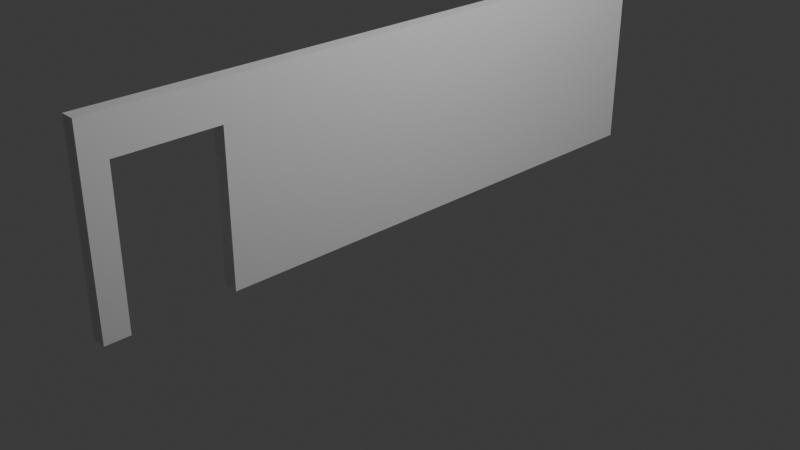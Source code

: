 # Source: wall.blend  (saved by Blender 4.0.36; exported with 4.5.12 LTS)
import bpy
from mathutils import Matrix  # noqa: F401  (used for matrix-valued properties, if any)

bpy.ops.wm.read_factory_settings(use_empty=True)
scene = bpy.context.scene
scene.name = 'Scene'

# ---- collections
col_collection = bpy.data.collections.new('Collection'); scene.collection.children.link(col_collection)

# ---- materials (node trees are filled in below, after node groups)
mat_material = bpy.data.materials.new('Material')
mat_material.alpha_threshold = 0.0
mat_material.use_transparent_shadow = False
mat_material.roughness = 0.5
mat_material.line_color = (0.0, 0.0, 0.0, 1.0)

# ---- material node trees
mat_material.use_nodes = True; mat_material.node_tree.nodes.clear()
_N = mat_material.node_tree.nodes; _L = mat_material.node_tree.links
n0 = _N.new('ShaderNodeOutputMaterial'); n0.name = 'Material Output'; n0.location = (300, 300)
n1 = _N.new('ShaderNodeBsdfPrincipled'); n1.name = 'Principled BSDF'; n1.location = (10, 300)
n1.inputs[3].default_value = 1.45
_L.new(n1.outputs[0], n0.inputs[0])
n0.is_active_output = True

# ---- world
world_world = bpy.data.worlds.new('World'); scene.world = world_world
world_world.use_nodes = True; world_world.node_tree.nodes.clear()
_N = world_world.node_tree.nodes; _L = world_world.node_tree.links
n0 = _N.new('ShaderNodeOutputWorld'); n0.name = 'World Output'; n0.location = (300, 300)
n1 = _N.new('ShaderNodeBackground'); n1.name = 'Background'; n1.location = (10, 300)
n1.inputs[0].default_value = (0.05088, 0.05088, 0.05088, 1.0)
_L.new(n1.outputs[0], n0.inputs[0])
n0.is_active_output = True
world_world.color = (0.05088, 0.05088, 0.05088)
world_world.use_sun_shadow = False
world_world.sun_shadow_jitter_overblur = 0.0

# ---- cameras
cam_camera = bpy.data.cameras.new('Camera')
cam_camera.clip_end = 100.0
cam_camera.ortho_scale = 7.314

# ---- lights
light_light = bpy.data.lights.new('Light', 'POINT')
light_light.transmission_factor = 0.0
light_light.use_soft_falloff = False
light_light.energy = 1000.0
light_light.shadow_soft_size = 0.1
light_light.shadow_maximum_resolution = 0.006
light_light.use_absolute_resolution = True

# ---- meshes
me_cube = bpy.data.meshes.new('Cube')
me_cube.from_pydata([(1.0, 1.0, 1.0), (1.0, 1.0, -1.0), (1.0, -1.0, 1.0), (1.0, -1.0, -1.0), (-1.0, 1.0, 1.0), (-1.0, 1.0, -1.0), (-1.0, -1.0, 1.0), (-1.0, -1.0, -1.0), (1.0, 1.0, 0.5937), (-1.0, -1.0, 0.5937), (1.0, -1.0, 0.5937), (-1.0, 1.0, 0.5937), (-1.0, -0.6098, -1.0), (-1.0, -0.9235, -1.0), (1.0, -0.6098, 1.0), (1.0, -0.9235, 1.0), (-1.0, -0.9235, 1.0), (-1.0, -0.6098, 1.0), (1.0, -0.9235, -1.0), (1.0, -0.6098, -1.0), (1.0, -0.6098, 0.5937), (1.0, -0.9235, 0.5937), (-1.0, -0.9235, 0.5937), (-1.0, -0.6098, 0.5937)], [], [(15, 16, 6, 2), (10, 2, 6, 9), (23, 17, 4, 11), (13, 18, 3, 7), (21, 15, 2, 10), (11, 4, 0, 8), (5, 11, 8, 1), (18, 21, 10, 3), (12, 23, 11, 5), (3, 10, 9, 7), (7, 9, 22, 13), (1, 8, 20, 19), (8, 0, 14, 20), (20, 14, 15, 21), (5, 1, 19, 12), (9, 6, 16, 22), (22, 16, 17, 23), (0, 4, 17, 14), (14, 17, 16, 15), (13, 22, 21, 18), (12, 19, 20, 23), (20, 21, 22, 23)])
_uv = me_cube.uv_layers.new(name='UVMap')
_uv.uv.foreach_set('vector', [0.625, 0.7446, 0.875, 0.7446, 0.875, 0.75, 0.625, 0.75, 0.5742, 0.75, 0.625, 0.75, 0.625, 1.0, 0.5742, 1.0, 0.5742, 0.03884, 0.625, 0.03884, 0.625, 0.25, 0.5742, 0.25, 0.125, 0.7446, 0.375, 0.7446, 0.375, 0.75, 0.125, 0.75, 0.5742, 0.7446, 0.625, 0.7446, 0.625, 0.75, 0.5742, 0.75, 0.5742, 0.25, 0.625, 0.25, 0.625, 0.5, 0.5742, 0.5, 0.375, 0.25, 0.5742, 0.25, 0.5742, 0.5, 0.375, 0.5, 0.375, 0.7446, 0.5742, 0.7446, 0.5742, 0.75, 0.375, 0.75, 0.375, 0.03884, 0.5742, 0.03884, 0.5742, 0.25, 0.375, 0.25, 0.375, 0.75, 0.5742, 0.75, 0.5742, 1.0, 0.375, 1.0, 0.375, 0.0, 0.5742, 0.0, 0.5742, 0.005355, 0.375, 0.005355, 0.375, 0.5, 0.5742, 0.5, 0.5742, 0.7112, 0.375, 0.7112, 0.5742, 0.5, 0.625, 0.5, 0.625, 0.7112, 0.5742, 0.7112, 0.5742, 0.7112, 0.625, 0.7112, 0.625, 0.7446, 0.5742, 0.7446, 0.125, 0.5, 0.375, 0.5, 0.375, 0.7112, 0.125, 0.7112, 0.5742, 0.0, 0.625, 0.0, 0.625, 0.005355, 0.5742, 0.005355, 0.5742, 0.005355, 0.625, 0.005355, 0.625, 0.03884, 0.5742, 0.03884, 0.625, 0.5, 0.875, 0.5, 0.875, 0.7112, 0.625, 0.7112, 0.625, 0.7112, 0.875, 0.7112, 0.875, 0.7446, 0.625, 0.7446, 0.375, 0.005355, 0.5742, 0.005355, 0.5742, 0.7446, 0.375, 0.7446, 0.125, 0.7112, 0.375, 0.7112, 0.5742, 0.7112, 0.5742, 0.03884, 0.5742, 0.7112, 0.5742, 0.7446, 0.5742, 0.005355, 0.5742, 0.03884])
me_cube.materials.append(mat_material)
me_cube.use_mirror_vertex_groups = False
me_cube.update()

# ---- objects
ob_cube = bpy.data.objects.new('Cube', me_cube)
ob_light = bpy.data.objects.new('Light', light_light)
ob_camera = bpy.data.objects.new('Camera', cam_camera)

# ---- transforms, parenting, visibility, modifiers, constraints
ob_cube.location = (0.0, 0.0, 1.0)
ob_cube.scale = (0.07579, 3.4, 1.0)
ob_cube.lock_rotations_4d = False
ob_cube.empty_display_type = 'ARROWS'
ob_cube.lineart.crease_threshold = 0.0
ob_light.location = (4.076, 1.005, 5.904)
ob_light.rotation_euler = (0.6503, 0.05522, 1.866)
ob_light.lock_rotations_4d = False
ob_light.empty_display_type = 'ARROWS'
ob_light.color = (0.0, 0.0, 0.0, 0.0)
ob_light.lineart.crease_threshold = 0.0
ob_camera.location = (7.359, -6.926, 4.958)
ob_camera.rotation_euler = (1.109, 0.0, 0.8149)
ob_camera.lock_rotations_4d = False
ob_camera.empty_display_type = 'ARROWS'
ob_camera.color = (0.0, 0.0, 0.0, 0.0)
ob_camera.display_type = 'WIRE'
ob_camera.lineart.crease_threshold = 0.0

# ---- collection membership
col_collection.objects.link(ob_cube)
col_collection.objects.link(ob_light)
col_collection.objects.link(ob_camera)

# ---- scene / render settings (as saved in the file)
scene.camera = ob_camera
scene.frame_start = 1; scene.frame_end = 250; scene.frame_set(1)
scene.render.engine = 'BLENDER_EEVEE_NEXT'
scene.cycles.sampling_pattern = 'TABULATED_SOBOL'
bpy.context.view_layer.update()
